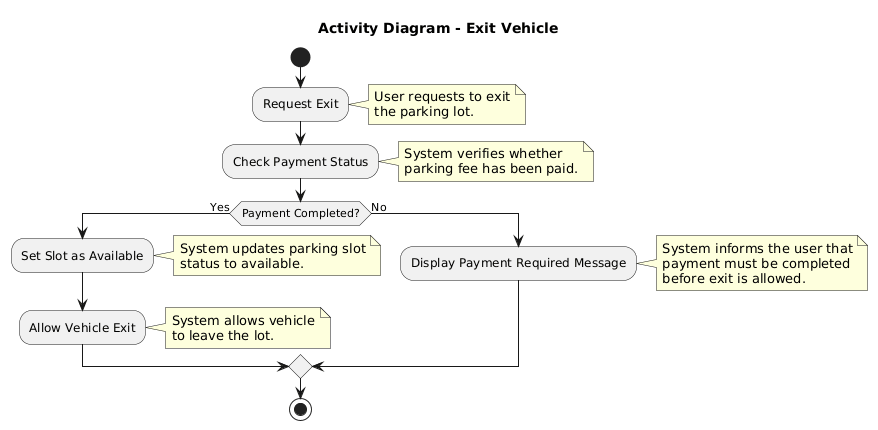

The diagram above was rendered by PlantUML. Its source (embedded in the PNG):
@startuml
title Activity Diagram - Exit Vehicle

start

:Request Exit;
note right
User requests to exit
the parking lot.
end note

:Check Payment Status;
note right
System verifies whether
parking fee has been paid.
end note

if (Payment Completed?) then (Yes)

  :Set Slot as Available;
  note right
  System updates parking slot
  status to available.
  end note

  :Allow Vehicle Exit;
  note right
  System allows vehicle
  to leave the lot.
  end note

else (No)

  :Display Payment Required Message;
  note right
  System informs the user that
  payment must be completed
  before exit is allowed.
  end note

endif

stop
@enduml